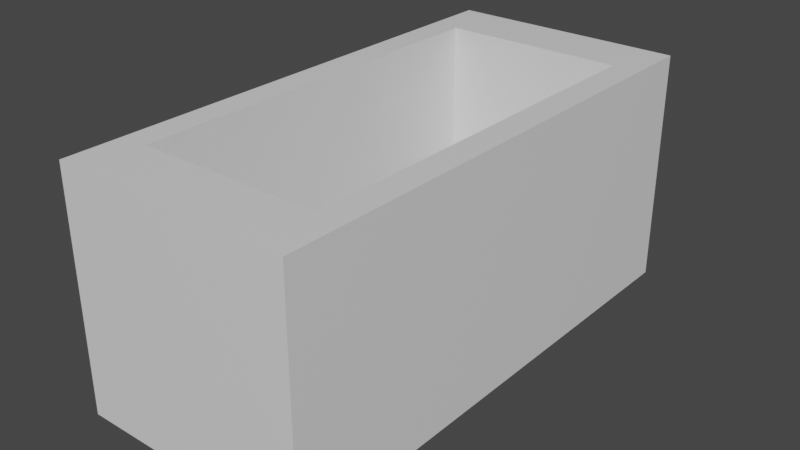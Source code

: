 # Source: Box.blend  (saved by Blender 2.81.16; exported with 4.5.12 LTS)
import bpy
from mathutils import Matrix  # noqa: F401  (used for matrix-valued properties, if any)

bpy.ops.wm.read_factory_settings(use_empty=True)
scene = bpy.context.scene
scene.name = 'Scene'

# ---- collections
col_collection = bpy.data.collections.new('Collection'); scene.collection.children.link(col_collection)

# ---- materials (node trees are filled in below, after node groups)
mat_material = bpy.data.materials.new('Material')
mat_material.alpha_threshold = 0.0
mat_material.use_transparent_shadow = False
mat_material.line_color = (0.0, 0.0, 0.0, 1.0)

# ---- material node trees
mat_material.use_nodes = True; mat_material.node_tree.nodes.clear()
_N = mat_material.node_tree.nodes; _L = mat_material.node_tree.links
n0 = _N.new('ShaderNodeOutputMaterial'); n0.name = 'Material Output'; n0.location = (300, 300)
n1 = _N.new('ShaderNodeBsdfPrincipled'); n1.name = 'Principled BSDF'; n1.location = (10, 300)
n1.distribution = 'GGX'
n1.subsurface_method = 'BURLEY'
n1.inputs[2].default_value = 0.4
n1.inputs[3].default_value = 1.45
n1.inputs[27].default_value = (0.0, 0.0, 0.0, 1.0)
n1.inputs[28].default_value = 1.0
_L.new(n1.outputs[0], n0.inputs[0])
n0.is_active_output = True

# ---- world
world_world = bpy.data.worlds.new('World'); scene.world = world_world
world_world.use_nodes = True; world_world.node_tree.nodes.clear()
_N = world_world.node_tree.nodes; _L = world_world.node_tree.links
n0 = _N.new('ShaderNodeOutputWorld'); n0.name = 'World Output'; n0.location = (300, 300)
n1 = _N.new('ShaderNodeBackground'); n1.name = 'Background'; n1.location = (10, 300)
n1.inputs[0].default_value = (0.05088, 0.05088, 0.05088, 1.0)
_L.new(n1.outputs[0], n0.inputs[0])
n0.is_active_output = True
world_world.color = (0.05088, 0.05088, 0.05088)
world_world.use_sun_shadow = False
world_world.sun_shadow_jitter_overblur = 0.0

# ---- meshes
me_cube = bpy.data.meshes.new('Cube')
me_cube.from_pydata([(1.545, 3.356, 1.533), (1.545, 3.356, -1.533), (1.545, -3.356, 1.533), (1.545, -3.356, -1.533), (-1.545, 3.356, 1.533), (-1.545, 3.356, -1.533), (-1.545, -3.356, 1.533), (-1.545, -3.356, -1.533), (1.189, 2.583, 1.533), (1.189, -2.583, 1.533), (-1.189, 2.583, 1.533), (-1.189, -2.583, 1.533), (1.189, 2.583, -1.363), (1.189, -2.583, -1.363), (-1.189, 2.583, -1.363), (-1.189, -2.583, -1.363)], [], [(6, 2, 9, 11), (3, 2, 6, 7), (7, 6, 4, 5), (5, 1, 3, 7), (1, 0, 2, 3), (5, 4, 0, 1), (4, 6, 11, 10), (2, 0, 8, 9), (0, 4, 10, 8), (8, 10, 14, 12), (9, 8, 12, 13), (10, 11, 15, 14), (11, 9, 13, 15), (13, 12, 14, 15)])
_uv = me_cube.uv_layers.new(name='UVMap')
_uv.uv.foreach_set('vector', [0.625, 1.0, 0.625, 0.75, 0.625, 0.75, 0.625, 1.0, 0.375, 0.75, 0.625, 0.75, 0.625, 1.0, 0.375, 1.0, 0.375, 0.0, 0.625, 0.0, 0.625, 0.25, 0.375, 0.25, 0.125, 0.5, 0.375, 0.5, 0.375, 0.75, 0.125, 0.75, 0.375, 0.5, 0.625, 0.5, 0.625, 0.75, 0.375, 0.75, 0.375, 0.25, 0.625, 0.25, 0.625, 0.5, 0.375, 0.5, 0.625, 0.25, 0.625, 0.0, 0.625, 0.0, 0.625, 0.25, 0.625, 0.75, 0.625, 0.5, 0.625, 0.5, 0.625, 0.75, 0.625, 0.5, 0.625, 0.25, 0.625, 0.25, 0.625, 0.5, 0.625, 0.5, 0.625, 0.25, 0.625, 0.25, 0.625, 0.5, 0.625, 0.75, 0.625, 0.5, 0.625, 0.5, 0.625, 0.75, 0.625, 0.25, 0.625, 0.0, 0.625, 0.0, 0.625, 0.25, 0.625, 1.0, 0.625, 0.75, 0.625, 0.75, 0.625, 1.0, 0.625, 0.75, 0.625, 0.5, 0.625, 0.25, 0.625, 0.0])
me_cube.materials.append(mat_material)
me_cube.use_remesh_preserve_volume = False
me_cube.use_remesh_preserve_attributes = False
me_cube.use_mirror_vertex_groups = False
me_cube.update()

# ---- objects
ob_cube = bpy.data.objects.new('Cube', me_cube)

# ---- transforms, parenting, visibility, modifiers, constraints
ob_cube.location = (0.0, 0.0, 0.0)
ob_cube.lock_rotations_4d = False
ob_cube.empty_display_type = 'ARROWS'
ob_cube.lineart.crease_threshold = 0.0

# ---- collection membership
col_collection.objects.link(ob_cube)

# ---- scene / render settings (as saved in the file)
scene.frame_start = 1; scene.frame_end = 250; scene.frame_set(1)
scene.render.engine = 'BLENDER_EEVEE_NEXT'
scene.cycles.use_denoising = False
scene.cycles.samples = 128
scene.cycles.sampling_pattern = 'TABULATED_SOBOL'
scene.cycles.use_adaptive_sampling = False
scene.cycles.use_light_tree = False
scene.view_settings.view_transform = 'Filmic'
bpy.context.view_layer.update()

# ---- added for rendering (the .blend has no active camera and no usable light): camera, sun
cam_auto = bpy.data.cameras.new('AutoCamera')
cam_auto.lens = 50.0
cam_auto.sensor_width = 36.0
cam_auto.clip_end = 1000.0
ob_auto_camera = bpy.data.objects.new('AutoCamera', cam_auto)
scene.collection.objects.link(ob_auto_camera)
ob_auto_camera.location = (7.40135, -8.88162, 5.92108)
ob_auto_camera.rotation_euler = (1.09748, -7.21219e-08, 0.694738)
scene.camera = ob_auto_camera
light_auto_sun = bpy.data.lights.new('AutoSun', 'SUN')
light_auto_sun.energy = 3.0
light_auto_sun.angle = 0.0523599
ob_auto_sun = bpy.data.objects.new('AutoSun', light_auto_sun)
scene.collection.objects.link(ob_auto_sun)
ob_auto_sun.rotation_euler = (0.872665, 0.174533, 0.523599)
bpy.context.view_layer.update()
